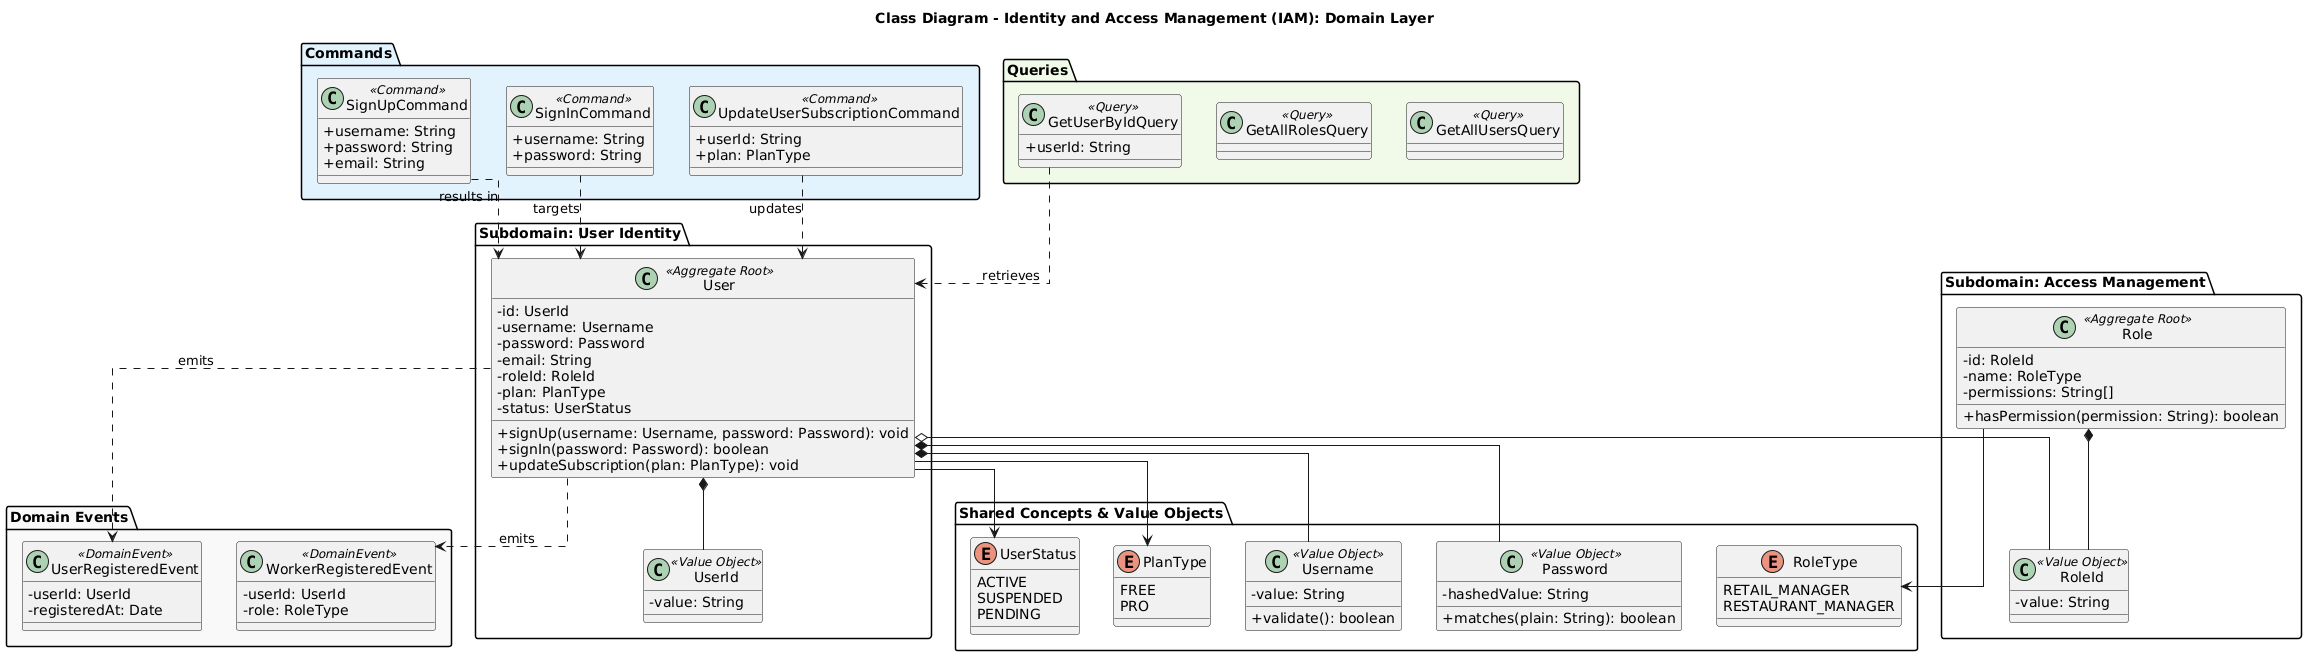

The diagram above was rendered by PlantUML. Its source (embedded in the PNG):
@startuml
title Class Diagram - Identity and Access Management (IAM): Domain Layer

skinparam classAttributeIconSize 0
skinparam shadowing false
skinparam linetype ortho

' ==========================================================
' Identity and Access Management Bounded Context: Domain Layer
' ==========================================================

package "Domain Events" #f9f9f9 {
    class UserRegisteredEvent <<DomainEvent>> {
        - userId: UserId
        - registeredAt: Date
    }
    class WorkerRegisteredEvent <<DomainEvent>> {
        - userId: UserId
        - role: RoleType
    }
}

package "Commands" #e3f2fd {
    class SignUpCommand <<Command>> {
        + username: String
        + password: String
        + email: String
    }
    class SignInCommand <<Command>> {
        + username: String
        + password: String
    }
    class UpdateUserSubscriptionCommand <<Command>> {
        + userId: String
        + plan: PlanType
    }
}

package "Queries" #f1f8e9 {
    class GetUserByIdQuery <<Query>> {
        + userId: String
    }
    class GetAllRolesQuery <<Query>> {
    }
    class GetAllUsersQuery <<Query>> {
    }
}

package "Subdomain: User Identity" {
    class User <<Aggregate Root>> {
        - id: UserId
        - username: Username
        - password: Password
        - email: String
        - roleId: RoleId
        - plan: PlanType
        - status: UserStatus
        + signUp(username: Username, password: Password): void
        + signIn(password: Password): boolean
        + updateSubscription(plan: PlanType): void
    }

    class UserId <<Value Object>> {
        - value: String
    }
}

package "Subdomain: Access Management" {
    class Role <<Aggregate Root>> {
        - id: RoleId
        - name: RoleType
        - permissions: String[]
        + hasPermission(permission: String): boolean
    }

    class RoleId <<Value Object>> {
        - value: String
    }
}

package "Shared Concepts & Value Objects" {
    enum RoleType {
        RETAIL_MANAGER
        RESTAURANT_MANAGER
    }

    enum UserStatus {
        ACTIVE
        SUSPENDED
        PENDING
    }

    enum PlanType {
        FREE
        PRO
    }

    class Username <<Value Object>> {
        - value: String
        + validate(): boolean
    }

    class Password <<Value Object>> {
        - hashedValue: String
        + matches(plain: String): boolean
    }
}

' =========================
' Relationships
' =========================

' Relaciones de Composición (Value Objects)
User *-- UserId
User *-- Username
User *-- Password
User o-- RoleId
User --> UserStatus
User --> PlanType

Role *-- RoleId
Role --> RoleType

' Relaciones de Comandos y Queries con el Dominio
SignUpCommand ..> User : "results in"
SignInCommand ..> User : "targets"
UpdateUserSubscriptionCommand ..> User : "updates"
GetUserByIdQuery ..> User : "retrieves"

' Emisión de Eventos
User ..> UserRegisteredEvent : emits
User ..> WorkerRegisteredEvent : emits
@enduml